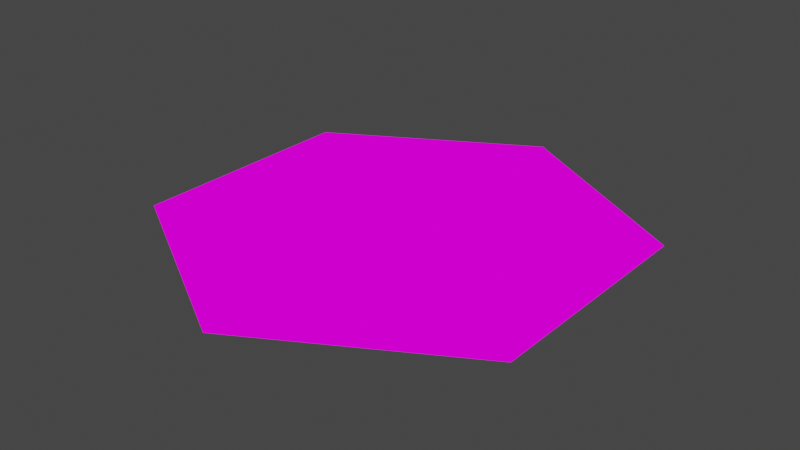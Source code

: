 # Source: paintedhex.blend  (saved by Blender 2.82.7; exported with 4.5.12 LTS)
import bpy
from mathutils import Matrix  # noqa: F401  (used for matrix-valued properties, if any)

bpy.ops.wm.read_factory_settings(use_empty=True)
scene = bpy.context.scene
scene.name = 'Scene'

# ---- collections
col_collection = bpy.data.collections.new('Collection'); scene.collection.children.link(col_collection)

# ---- images (referenced by path relative to the original .blend; pixels are not part of the script)
import os
ASSET_DIR = os.environ.get("B2B_ASSET_DIR", "")  # directory of the original .blend (textures are referenced by path, not embedded)
HERE = os.path.dirname(os.path.abspath(__file__))  # packed textures are extracted next to this script under _unpacked/

def load_image(name, relpath, width, height, colorspace="sRGB"):
    """Load a texture the original file referenced (path relative to the .blend, or extracted next to this script)."""
    p = next((c for c in (os.path.join(HERE, relpath), os.path.join(ASSET_DIR, relpath)) if relpath and os.path.exists(c)), "")
    if p:
        img = bpy.data.images.load(p, check_existing=True)
        img.name = name
    else:  # same state as the original file: an image datablock whose file is absent (Cycles renders it pink)
        img = bpy.data.images.new(name, width, height)
        img.source = "FILE"
        img.filepath = "//" + (relpath or name)
    img.colorspace_settings.name = colorspace
    return img
img_asde_png = load_image('asde.png', 'asde.png', 1024, 1024, 'sRGB')

# ---- materials (node trees are filled in below, after node groups)
mat_material_006 = bpy.data.materials.new('Material.006')
mat_material_006.use_transparent_shadow = False

# ---- material node trees
mat_material_006.use_nodes = True; mat_material_006.node_tree.nodes.clear()
_N = mat_material_006.node_tree.nodes; _L = mat_material_006.node_tree.links
n0 = _N.new('ShaderNodeOutputMaterial'); n0.name = 'Material Output'; n0.location = (300, 300)
n1 = _N.new('ShaderNodeEmission'); n1.name = 'Emission'; n1.location = (10, 300)
n2 = _N.new('ShaderNodeTexImage'); n2.name = 'Image Texture'; n2.location = (-280, 280)
n2.image = img_asde_png
_L.new(n1.outputs[0], n0.inputs[0])
_L.new(n2.outputs[0], n1.inputs[0])
n0.is_active_output = True

# ---- world
world_world = bpy.data.worlds.new('World'); scene.world = world_world
world_world.use_nodes = True; world_world.node_tree.nodes.clear()
_N = world_world.node_tree.nodes; _L = world_world.node_tree.links
n0 = _N.new('ShaderNodeOutputWorld'); n0.name = 'World Output'; n0.location = (300, 300)
n1 = _N.new('ShaderNodeBackground'); n1.name = 'Background'; n1.location = (10, 300)
n1.inputs[0].default_value = (0.05088, 0.05088, 0.05088, 1.0)
_L.new(n1.outputs[0], n0.inputs[0])
n0.is_active_output = True
world_world.color = (0.05088, 0.05088, 0.05088)
world_world.use_sun_shadow = False
world_world.sun_shadow_jitter_overblur = 0.0

# ---- meshes
me_sphere_004 = bpy.data.meshes.new('Sphere.004')
me_sphere_004.from_pydata([(0.75, 0.433, 0.5), (0.75, -0.433, 0.5), (-1.329e-07, -0.866, 0.5), (-0.75, -0.433, 0.5), (-0.75, 0.433, 0.5), (2.545e-07, 0.866, 0.5)], [], [(0, 1, 2, 3, 4, 5)])
_uv = me_sphere_004.uv_layers.new(name='UVMap')
_uv.uv.foreach_set('vector', [0.2477, 0.9359, -0.00221, 0.5029, 0.2477, 0.07001, 0.7477, 0.07001, 0.9976, 0.5029, 0.7477, 0.9359])
me_sphere_004.materials.append(mat_material_006)
me_sphere_004.use_remesh_fix_poles = True
me_sphere_004.use_remesh_preserve_attributes = False
me_sphere_004.use_mirror_vertex_groups = False
me_sphere_004.update()

# ---- objects
ob_sphere = bpy.data.objects.new('Sphere', me_sphere_004)

# ---- transforms, parenting, visibility, modifiers, constraints
ob_sphere.location = (0.0, 0.0, 0.0)
ob_sphere.lineart.crease_threshold = 0.0

# ---- collection membership
col_collection.objects.link(ob_sphere)

# ---- scene / render settings (as saved in the file)
scene.frame_start = 1; scene.frame_end = 250; scene.frame_set(1)
scene.render.engine = 'BLENDER_EEVEE_NEXT'
scene.cycles.use_denoising = False
scene.cycles.samples = 128
scene.cycles.sampling_pattern = 'TABULATED_SOBOL'
scene.cycles.use_adaptive_sampling = False
scene.cycles.use_light_tree = False
scene.view_settings.view_transform = 'Filmic'
bpy.context.view_layer.update()

# ---- added for rendering (the .blend has no active camera): camera
cam_auto = bpy.data.cameras.new('AutoCamera')
cam_auto.lens = 50.0
cam_auto.sensor_width = 36.0
cam_auto.clip_end = 1000.0
ob_auto_camera = bpy.data.objects.new('AutoCamera', cam_auto)
scene.collection.objects.link(ob_auto_camera)
ob_auto_camera.location = (2.11996, -2.54395, 2.19597)
ob_auto_camera.rotation_euler = (1.09748, -7.21219e-08, 0.694738)
scene.camera = ob_auto_camera
bpy.context.view_layer.update()
